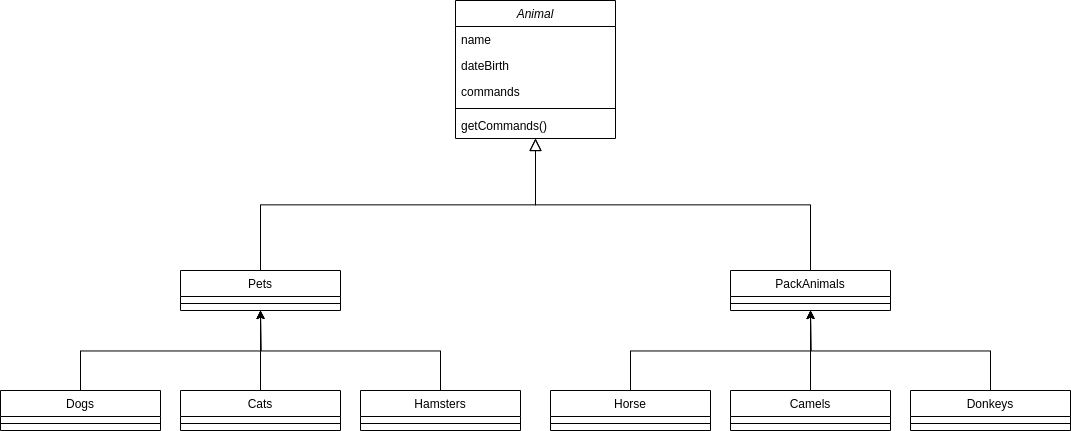

The diagram above was exported from draw.io. Its source (the exported page's mxGraphModel, read from the mxfile embedded in the PNG):
<mxGraphModel dx="1548" dy="918" grid="1" gridSize="10" guides="1" tooltips="1" connect="1" arrows="1" fold="1" page="1" pageScale="1" pageWidth="1169" pageHeight="827" math="0" shadow="0">
  <root>
    <mxCell id="WIyWlLk6GJQsqaUBKTNV-0" />
    <mxCell id="WIyWlLk6GJQsqaUBKTNV-1" parent="WIyWlLk6GJQsqaUBKTNV-0" />
    <mxCell id="zkfFHV4jXpPFQw0GAbJ--0" value="Animal" style="swimlane;fontStyle=2;align=center;verticalAlign=top;childLayout=stackLayout;horizontal=1;startSize=26;horizontalStack=0;resizeParent=1;resizeLast=0;collapsible=1;marginBottom=0;rounded=0;shadow=0;strokeWidth=1;" parent="WIyWlLk6GJQsqaUBKTNV-1" vertex="1">
      <mxGeometry x="505" y="40" width="160" height="138" as="geometry">
        <mxRectangle x="230" y="140" width="160" height="26" as="alternateBounds" />
      </mxGeometry>
    </mxCell>
    <mxCell id="zkfFHV4jXpPFQw0GAbJ--1" value="name" style="text;align=left;verticalAlign=top;spacingLeft=4;spacingRight=4;overflow=hidden;rotatable=0;points=[[0,0.5],[1,0.5]];portConstraint=eastwest;" parent="zkfFHV4jXpPFQw0GAbJ--0" vertex="1">
      <mxGeometry y="26" width="160" height="26" as="geometry" />
    </mxCell>
    <mxCell id="zkfFHV4jXpPFQw0GAbJ--2" value="dateBirth" style="text;align=left;verticalAlign=top;spacingLeft=4;spacingRight=4;overflow=hidden;rotatable=0;points=[[0,0.5],[1,0.5]];portConstraint=eastwest;rounded=0;shadow=0;html=0;" parent="zkfFHV4jXpPFQw0GAbJ--0" vertex="1">
      <mxGeometry y="52" width="160" height="26" as="geometry" />
    </mxCell>
    <mxCell id="zkfFHV4jXpPFQw0GAbJ--3" value="commands" style="text;align=left;verticalAlign=top;spacingLeft=4;spacingRight=4;overflow=hidden;rotatable=0;points=[[0,0.5],[1,0.5]];portConstraint=eastwest;rounded=0;shadow=0;html=0;" parent="zkfFHV4jXpPFQw0GAbJ--0" vertex="1">
      <mxGeometry y="78" width="160" height="26" as="geometry" />
    </mxCell>
    <mxCell id="zkfFHV4jXpPFQw0GAbJ--4" value="" style="line;html=1;strokeWidth=1;align=left;verticalAlign=middle;spacingTop=-1;spacingLeft=3;spacingRight=3;rotatable=0;labelPosition=right;points=[];portConstraint=eastwest;" parent="zkfFHV4jXpPFQw0GAbJ--0" vertex="1">
      <mxGeometry y="104" width="160" height="8" as="geometry" />
    </mxCell>
    <mxCell id="zkfFHV4jXpPFQw0GAbJ--5" value="getCommands()" style="text;align=left;verticalAlign=top;spacingLeft=4;spacingRight=4;overflow=hidden;rotatable=0;points=[[0,0.5],[1,0.5]];portConstraint=eastwest;" parent="zkfFHV4jXpPFQw0GAbJ--0" vertex="1">
      <mxGeometry y="112" width="160" height="26" as="geometry" />
    </mxCell>
    <mxCell id="zkfFHV4jXpPFQw0GAbJ--6" value="Pets" style="swimlane;fontStyle=0;align=center;verticalAlign=top;childLayout=stackLayout;horizontal=1;startSize=26;horizontalStack=0;resizeParent=1;resizeLast=0;collapsible=1;marginBottom=0;rounded=0;shadow=0;strokeWidth=1;" parent="WIyWlLk6GJQsqaUBKTNV-1" vertex="1">
      <mxGeometry x="230" y="310" width="160" height="40" as="geometry">
        <mxRectangle x="130" y="380" width="160" height="26" as="alternateBounds" />
      </mxGeometry>
    </mxCell>
    <mxCell id="zkfFHV4jXpPFQw0GAbJ--9" value="" style="line;html=1;strokeWidth=1;align=left;verticalAlign=middle;spacingTop=-1;spacingLeft=3;spacingRight=3;rotatable=0;labelPosition=right;points=[];portConstraint=eastwest;" parent="zkfFHV4jXpPFQw0GAbJ--6" vertex="1">
      <mxGeometry y="26" width="160" height="14" as="geometry" />
    </mxCell>
    <mxCell id="zkfFHV4jXpPFQw0GAbJ--12" value="" style="endArrow=block;endSize=10;endFill=0;shadow=0;strokeWidth=1;rounded=0;edgeStyle=elbowEdgeStyle;elbow=vertical;" parent="WIyWlLk6GJQsqaUBKTNV-1" source="zkfFHV4jXpPFQw0GAbJ--6" target="zkfFHV4jXpPFQw0GAbJ--0" edge="1">
      <mxGeometry width="160" relative="1" as="geometry">
        <mxPoint x="200" y="203" as="sourcePoint" />
        <mxPoint x="200" y="203" as="targetPoint" />
      </mxGeometry>
    </mxCell>
    <mxCell id="zkfFHV4jXpPFQw0GAbJ--13" value="PackAnimals" style="swimlane;fontStyle=0;align=center;verticalAlign=top;childLayout=stackLayout;horizontal=1;startSize=26;horizontalStack=0;resizeParent=1;resizeLast=0;collapsible=1;marginBottom=0;rounded=0;shadow=0;strokeWidth=1;" parent="WIyWlLk6GJQsqaUBKTNV-1" vertex="1">
      <mxGeometry x="780" y="310" width="160" height="40" as="geometry">
        <mxRectangle x="340" y="380" width="170" height="26" as="alternateBounds" />
      </mxGeometry>
    </mxCell>
    <mxCell id="zkfFHV4jXpPFQw0GAbJ--15" value="" style="line;html=1;strokeWidth=1;align=left;verticalAlign=middle;spacingTop=-1;spacingLeft=3;spacingRight=3;rotatable=0;labelPosition=right;points=[];portConstraint=eastwest;" parent="zkfFHV4jXpPFQw0GAbJ--13" vertex="1">
      <mxGeometry y="26" width="160" height="14" as="geometry" />
    </mxCell>
    <mxCell id="zkfFHV4jXpPFQw0GAbJ--16" value="" style="endArrow=block;endSize=10;endFill=0;shadow=0;strokeWidth=1;rounded=0;edgeStyle=elbowEdgeStyle;elbow=vertical;" parent="WIyWlLk6GJQsqaUBKTNV-1" source="zkfFHV4jXpPFQw0GAbJ--13" target="zkfFHV4jXpPFQw0GAbJ--0" edge="1">
      <mxGeometry width="160" relative="1" as="geometry">
        <mxPoint x="210" y="373" as="sourcePoint" />
        <mxPoint x="310" y="271" as="targetPoint" />
      </mxGeometry>
    </mxCell>
    <mxCell id="8RbFxMsTa7v3EoZV82KB-13" style="edgeStyle=orthogonalEdgeStyle;rounded=0;orthogonalLoop=1;jettySize=auto;html=1;exitX=0.5;exitY=0;exitDx=0;exitDy=0;entryX=0.5;entryY=1;entryDx=0;entryDy=0;" edge="1" parent="WIyWlLk6GJQsqaUBKTNV-1" source="8RbFxMsTa7v3EoZV82KB-1" target="zkfFHV4jXpPFQw0GAbJ--6">
      <mxGeometry relative="1" as="geometry" />
    </mxCell>
    <mxCell id="8RbFxMsTa7v3EoZV82KB-1" value="Cats" style="swimlane;fontStyle=0;align=center;verticalAlign=top;childLayout=stackLayout;horizontal=1;startSize=26;horizontalStack=0;resizeParent=1;resizeLast=0;collapsible=1;marginBottom=0;rounded=0;shadow=0;strokeWidth=1;" vertex="1" parent="WIyWlLk6GJQsqaUBKTNV-1">
      <mxGeometry x="230" y="430" width="160" height="40" as="geometry">
        <mxRectangle x="130" y="380" width="160" height="26" as="alternateBounds" />
      </mxGeometry>
    </mxCell>
    <mxCell id="8RbFxMsTa7v3EoZV82KB-2" value="" style="line;html=1;strokeWidth=1;align=left;verticalAlign=middle;spacingTop=-1;spacingLeft=3;spacingRight=3;rotatable=0;labelPosition=right;points=[];portConstraint=eastwest;" vertex="1" parent="8RbFxMsTa7v3EoZV82KB-1">
      <mxGeometry y="26" width="160" height="14" as="geometry" />
    </mxCell>
    <mxCell id="8RbFxMsTa7v3EoZV82KB-14" style="edgeStyle=orthogonalEdgeStyle;rounded=0;orthogonalLoop=1;jettySize=auto;html=1;exitX=0.5;exitY=0;exitDx=0;exitDy=0;" edge="1" parent="WIyWlLk6GJQsqaUBKTNV-1" source="8RbFxMsTa7v3EoZV82KB-3">
      <mxGeometry relative="1" as="geometry">
        <mxPoint x="310" y="350" as="targetPoint" />
      </mxGeometry>
    </mxCell>
    <mxCell id="8RbFxMsTa7v3EoZV82KB-3" value="Dogs" style="swimlane;fontStyle=0;align=center;verticalAlign=top;childLayout=stackLayout;horizontal=1;startSize=26;horizontalStack=0;resizeParent=1;resizeLast=0;collapsible=1;marginBottom=0;rounded=0;shadow=0;strokeWidth=1;" vertex="1" parent="WIyWlLk6GJQsqaUBKTNV-1">
      <mxGeometry x="50" y="430" width="160" height="40" as="geometry">
        <mxRectangle x="130" y="380" width="160" height="26" as="alternateBounds" />
      </mxGeometry>
    </mxCell>
    <mxCell id="8RbFxMsTa7v3EoZV82KB-4" value="" style="line;html=1;strokeWidth=1;align=left;verticalAlign=middle;spacingTop=-1;spacingLeft=3;spacingRight=3;rotatable=0;labelPosition=right;points=[];portConstraint=eastwest;" vertex="1" parent="8RbFxMsTa7v3EoZV82KB-3">
      <mxGeometry y="26" width="160" height="14" as="geometry" />
    </mxCell>
    <mxCell id="8RbFxMsTa7v3EoZV82KB-15" style="edgeStyle=orthogonalEdgeStyle;rounded=0;orthogonalLoop=1;jettySize=auto;html=1;exitX=0.5;exitY=0;exitDx=0;exitDy=0;" edge="1" parent="WIyWlLk6GJQsqaUBKTNV-1" source="8RbFxMsTa7v3EoZV82KB-5">
      <mxGeometry relative="1" as="geometry">
        <mxPoint x="310" y="350" as="targetPoint" />
      </mxGeometry>
    </mxCell>
    <mxCell id="8RbFxMsTa7v3EoZV82KB-5" value="Hamsters" style="swimlane;fontStyle=0;align=center;verticalAlign=top;childLayout=stackLayout;horizontal=1;startSize=26;horizontalStack=0;resizeParent=1;resizeLast=0;collapsible=1;marginBottom=0;rounded=0;shadow=0;strokeWidth=1;" vertex="1" parent="WIyWlLk6GJQsqaUBKTNV-1">
      <mxGeometry x="410" y="430" width="160" height="40" as="geometry">
        <mxRectangle x="130" y="380" width="160" height="26" as="alternateBounds" />
      </mxGeometry>
    </mxCell>
    <mxCell id="8RbFxMsTa7v3EoZV82KB-6" value="" style="line;html=1;strokeWidth=1;align=left;verticalAlign=middle;spacingTop=-1;spacingLeft=3;spacingRight=3;rotatable=0;labelPosition=right;points=[];portConstraint=eastwest;" vertex="1" parent="8RbFxMsTa7v3EoZV82KB-5">
      <mxGeometry y="26" width="160" height="14" as="geometry" />
    </mxCell>
    <mxCell id="8RbFxMsTa7v3EoZV82KB-17" style="edgeStyle=orthogonalEdgeStyle;rounded=0;orthogonalLoop=1;jettySize=auto;html=1;exitX=0.5;exitY=0;exitDx=0;exitDy=0;" edge="1" parent="WIyWlLk6GJQsqaUBKTNV-1" source="8RbFxMsTa7v3EoZV82KB-7">
      <mxGeometry relative="1" as="geometry">
        <mxPoint x="860" y="350" as="targetPoint" />
      </mxGeometry>
    </mxCell>
    <mxCell id="8RbFxMsTa7v3EoZV82KB-7" value="Horse" style="swimlane;fontStyle=0;align=center;verticalAlign=top;childLayout=stackLayout;horizontal=1;startSize=26;horizontalStack=0;resizeParent=1;resizeLast=0;collapsible=1;marginBottom=0;rounded=0;shadow=0;strokeWidth=1;" vertex="1" parent="WIyWlLk6GJQsqaUBKTNV-1">
      <mxGeometry x="600" y="430" width="160" height="40" as="geometry">
        <mxRectangle x="130" y="380" width="160" height="26" as="alternateBounds" />
      </mxGeometry>
    </mxCell>
    <mxCell id="8RbFxMsTa7v3EoZV82KB-8" value="" style="line;html=1;strokeWidth=1;align=left;verticalAlign=middle;spacingTop=-1;spacingLeft=3;spacingRight=3;rotatable=0;labelPosition=right;points=[];portConstraint=eastwest;" vertex="1" parent="8RbFxMsTa7v3EoZV82KB-7">
      <mxGeometry y="26" width="160" height="14" as="geometry" />
    </mxCell>
    <mxCell id="8RbFxMsTa7v3EoZV82KB-16" style="edgeStyle=orthogonalEdgeStyle;rounded=0;orthogonalLoop=1;jettySize=auto;html=1;exitX=0.5;exitY=0;exitDx=0;exitDy=0;entryX=0.5;entryY=1;entryDx=0;entryDy=0;" edge="1" parent="WIyWlLk6GJQsqaUBKTNV-1" source="8RbFxMsTa7v3EoZV82KB-9" target="zkfFHV4jXpPFQw0GAbJ--13">
      <mxGeometry relative="1" as="geometry" />
    </mxCell>
    <mxCell id="8RbFxMsTa7v3EoZV82KB-9" value="Camels" style="swimlane;fontStyle=0;align=center;verticalAlign=top;childLayout=stackLayout;horizontal=1;startSize=26;horizontalStack=0;resizeParent=1;resizeLast=0;collapsible=1;marginBottom=0;rounded=0;shadow=0;strokeWidth=1;" vertex="1" parent="WIyWlLk6GJQsqaUBKTNV-1">
      <mxGeometry x="780" y="430" width="160" height="40" as="geometry">
        <mxRectangle x="130" y="380" width="160" height="26" as="alternateBounds" />
      </mxGeometry>
    </mxCell>
    <mxCell id="8RbFxMsTa7v3EoZV82KB-10" value="" style="line;html=1;strokeWidth=1;align=left;verticalAlign=middle;spacingTop=-1;spacingLeft=3;spacingRight=3;rotatable=0;labelPosition=right;points=[];portConstraint=eastwest;" vertex="1" parent="8RbFxMsTa7v3EoZV82KB-9">
      <mxGeometry y="26" width="160" height="14" as="geometry" />
    </mxCell>
    <mxCell id="8RbFxMsTa7v3EoZV82KB-18" style="edgeStyle=orthogonalEdgeStyle;rounded=0;orthogonalLoop=1;jettySize=auto;html=1;exitX=0.5;exitY=0;exitDx=0;exitDy=0;" edge="1" parent="WIyWlLk6GJQsqaUBKTNV-1" source="8RbFxMsTa7v3EoZV82KB-11">
      <mxGeometry relative="1" as="geometry">
        <mxPoint x="860" y="350" as="targetPoint" />
      </mxGeometry>
    </mxCell>
    <mxCell id="8RbFxMsTa7v3EoZV82KB-11" value="Donkeys" style="swimlane;fontStyle=0;align=center;verticalAlign=top;childLayout=stackLayout;horizontal=1;startSize=26;horizontalStack=0;resizeParent=1;resizeLast=0;collapsible=1;marginBottom=0;rounded=0;shadow=0;strokeWidth=1;" vertex="1" parent="WIyWlLk6GJQsqaUBKTNV-1">
      <mxGeometry x="960" y="430" width="160" height="40" as="geometry">
        <mxRectangle x="130" y="380" width="160" height="26" as="alternateBounds" />
      </mxGeometry>
    </mxCell>
    <mxCell id="8RbFxMsTa7v3EoZV82KB-12" value="" style="line;html=1;strokeWidth=1;align=left;verticalAlign=middle;spacingTop=-1;spacingLeft=3;spacingRight=3;rotatable=0;labelPosition=right;points=[];portConstraint=eastwest;" vertex="1" parent="8RbFxMsTa7v3EoZV82KB-11">
      <mxGeometry y="26" width="160" height="14" as="geometry" />
    </mxCell>
  </root>
</mxGraphModel>